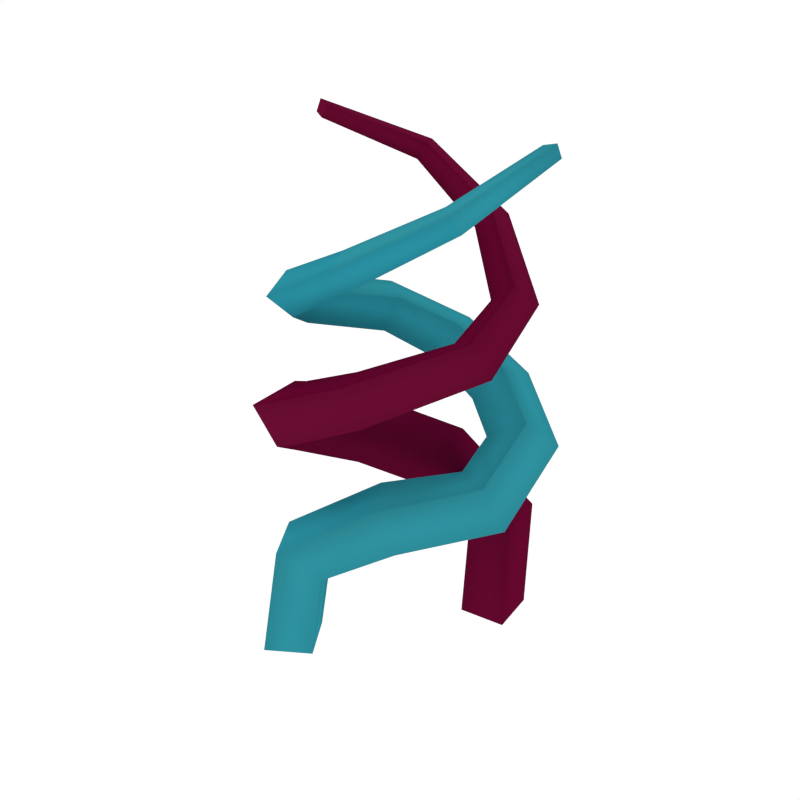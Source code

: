 # Source: Plant_2.blend  (saved by Blender 2.79.0; exported with 4.5.12 LTS)
import bpy
from mathutils import Matrix  # noqa: F401  (used for matrix-valued properties, if any)

bpy.ops.wm.read_factory_settings(use_empty=True)
scene = bpy.context.scene
scene.name = 'Scene'

# ---- collections
col_collection_1 = bpy.data.collections.new('Collection 1'); scene.collection.children.link(col_collection_1)

# ---- images (referenced by path relative to the original .blend; pixels are not part of the script)
import os
ASSET_DIR = os.environ.get("B2B_ASSET_DIR", "")  # directory of the original .blend (textures are referenced by path, not embedded)
HERE = os.path.dirname(os.path.abspath(__file__))  # packed textures are extracted next to this script under _unpacked/

def load_image(name, relpath, width, height, colorspace="sRGB"):
    """Load a texture the original file referenced (path relative to the .blend, or extracted next to this script)."""
    p = next((c for c in (os.path.join(HERE, relpath), os.path.join(ASSET_DIR, relpath)) if relpath and os.path.exists(c)), "")
    if p:
        img = bpy.data.images.load(p, check_existing=True)
        img.name = name
    else:  # same state as the original file: an image datablock whose file is absent (Cycles renders it pink)
        img = bpy.data.images.new(name, width, height)
        img.source = "FILE"
        img.filepath = "//" + (relpath or name)
    img.colorspace_settings.name = colorspace
    return img
img_atlas_png = load_image('Atlas.png', '_unpacked/Atlas.2d17175b.png', 32, 32, 'sRGB')

# ---- materials (node trees are filled in below, after node groups)
mat_atlas = bpy.data.materials.new('Atlas')
mat_atlas.alpha_threshold = 0.0
mat_atlas.roughness = 0.5

# ---- material node trees
mat_atlas.use_nodes = True; mat_atlas.node_tree.nodes.clear()
_N = mat_atlas.node_tree.nodes; _L = mat_atlas.node_tree.links
n0 = _N.new('ShaderNodeOutputMaterial'); n0.name = 'Material Output'; n0.location = (300, 300)
n1 = _N.new('ShaderNodeBsdfDiffuse'); n1.name = 'Diffuse BSDF'; n1.location = (10, 300)
n2 = _N.new('ShaderNodeTexImage'); n2.name = 'Image Texture'; n2.location = (-180, 300)
n2.width = 140
n2.image = img_atlas_png
_L.new(n1.outputs[0], n0.inputs[0])
_L.new(n2.outputs[0], n1.inputs[0])
n0.is_active_output = True

# ---- world
world_world = bpy.data.worlds.new('World'); scene.world = world_world
world_world.color = (1.0, 1.0, 1.0)
world_world.use_sun_shadow = False
world_world.sun_shadow_jitter_overblur = 0.0
world_world.cycles.sampling_method = 'NONE'
world_world.cycles.sample_map_resolution = 256

# ---- meshes
me_cubeziercurve_018 = bpy.data.meshes.new('CUBezierCurve.018')
me_cubeziercurve_018.from_pydata([(-0.4131, -0.3044, -0.001774), (-0.2547, -0.2009, -0.001774), (0.4424, 0.1212, 1.96), (0.4535, 0.1342, 1.913), (0.502, 0.1375, 1.925), (0.4909, 0.1245, 1.972), (0.3326, -0.2133, 1.825), (0.3511, -0.1848, 1.762), (0.406, -0.2295, 1.758), (0.3875, -0.258, 1.82), (0.03043, -0.3316, 1.656), (0.06752, -0.2878, 1.584), (0.09595, -0.368, 1.55), (0.05886, -0.4118, 1.621), (-0.2887, -0.2699, 1.497), (-0.2133, -0.2236, 1.427), (-0.2255, -0.3103, 1.356), (-0.301, -0.3566, 1.426), (-0.4426, -0.04836, 1.392), (-0.3182, -0.04917, 1.344), (-0.3624, -0.1047, 1.231), (-0.4869, -0.1038, 1.279), (-0.3444, 0.3395, 1.266), (-0.2277, 0.2511, 1.254), (-0.2715, 0.2113, 1.12), (-0.3882, 0.2996, 1.131), (-0.09567, 0.5143, 1.125), (-0.03951, 0.3676, 1.156), (-0.1007, 0.3147, 1.018), (-0.1568, 0.4614, 0.9863), (0.1937, 0.5051, 0.9778), (0.1858, 0.3477, 1.05), (0.08996, 0.2911, 0.9174), (0.09785, 0.4484, 0.8448), (0.4372, 0.3547, 0.8122), (0.374, 0.229, 0.935), (0.2167, 0.2112, 0.8358), (0.28, 0.3369, 0.713), (0.4467, 0.01309, 0.6194), (0.3822, -0.03728, 0.7905), (0.2221, 0.05942, 0.7587), (0.2866, 0.1098, 0.5875), (0.1472, -0.2286, 0.5158), (0.08786, -0.2731, 0.6936), (-0.01535, -0.1106, 0.6998), (0.04398, -0.06611, 0.5221), (-0.108, -0.3456, 0.3516), (-0.2449, -0.4341, 0.4595), (-0.3447, -0.2663, 0.4705), (-0.2078, -0.1778, 0.3626), (-0.1522, -0.3627, -0.001774), (-0.3105, -0.4663, -0.001774), (0.09678, 0.4096, -0.001774), (0.2805, 0.4337, -0.001774), (-0.4892, 0.1309, 1.972), (-0.4453, 0.1101, 1.96), (-0.4614, 0.1042, 1.913), (-0.5053, 0.1249, 1.925), (-0.1862, 0.3485, 1.825), (-0.2163, 0.3326, 1.762), (-0.2425, 0.3984, 1.758), (-0.2124, 0.4143, 1.82), (0.1352, 0.3043, 1.656), (0.08147, 0.2841, 1.584), (0.09581, 0.3681, 1.55), (0.1496, 0.3882, 1.621), (0.3837, 0.0947, 1.497), (0.2953, 0.09108, 1.427), (0.3483, 0.1608, 1.356), (0.4367, 0.1644, 1.426), (0.41, -0.1738, 1.392), (0.3017, -0.1123, 1.344), (0.3674, -0.08549, 1.231), (0.4757, -0.1469, 1.279), (0.135, -0.4644, 1.266), (0.07627, -0.3303, 1.254), (0.1339, -0.3169, 1.12), (0.1927, -0.451, 1.131), (-0.1674, -0.4956, 1.125), (-0.1449, -0.3402, 1.156), (-0.06569, -0.3239, 1.018), (-0.08824, -0.4793, 0.9863), (-0.4155, -0.3464, 0.9778), (-0.3318, -0.2129, 1.05), (-0.2205, -0.2102, 0.9174), (-0.3042, -0.3437, 0.8448), (-0.5547, -0.1012, 0.8174), (-0.436, -0.02233, 0.9382), (-0.2923, -0.07376, 0.8306), (-0.4109, -0.1526, 0.7098), (-0.4347, 0.2411, 0.6365), (-0.3418, 0.2457, 0.8019), (-0.2276, 0.1068, 0.7415), (-0.3205, 0.1022, 0.5762), (-0.1193, 0.3999, 0.5335), (-0.0296, 0.4015, 0.7039), (0.01916, 0.2167, 0.68), (-0.07049, 0.2151, 0.5096), (0.1026, 0.436, 0.3626), (0.2764, 0.4595, 0.449), (0.3024, 0.2657, 0.4494), (0.1286, 0.2422, 0.363), (0.3059, 0.2432, -0.001774), (0.1222, 0.219, -0.001774)], [], [(4, 2, 5), (4, 3, 2), (2, 6, 9, 5), (3, 7, 6, 2), (4, 8, 7, 3), (5, 9, 8, 4), (6, 10, 13, 9), (7, 11, 10, 6), (8, 12, 11, 7), (9, 13, 12, 8), (10, 14, 17, 13), (11, 15, 14, 10), (12, 16, 15, 11), (13, 17, 16, 12), (14, 18, 21, 17), (15, 19, 18, 14), (16, 20, 19, 15), (17, 21, 20, 16), (18, 22, 25, 21), (19, 23, 22, 18), (20, 24, 23, 19), (21, 25, 24, 20), (22, 26, 29, 25), (23, 27, 26, 22), (24, 28, 27, 23), (25, 29, 28, 24), (26, 30, 33, 29), (27, 31, 30, 26), (28, 32, 31, 27), (29, 33, 32, 28), (30, 34, 37, 33), (31, 35, 34, 30), (32, 36, 35, 31), (33, 37, 36, 32), (34, 38, 41, 37), (35, 39, 38, 34), (36, 40, 39, 35), (37, 41, 40, 36), (38, 42, 45, 41), (39, 43, 42, 38), (40, 44, 43, 39), (41, 45, 44, 40), (42, 46, 49, 45), (43, 47, 46, 42), (44, 48, 47, 43), (45, 49, 48, 44), (46, 50, 1, 49), (47, 51, 50, 46), (48, 0, 51, 47), (49, 1, 0, 48), (57, 55, 54), (57, 56, 55), (55, 58, 61, 54), (56, 59, 58, 55), (57, 60, 59, 56), (54, 61, 60, 57), (58, 62, 65, 61), (59, 63, 62, 58), (60, 64, 63, 59), (61, 65, 64, 60), (62, 66, 69, 65), (63, 67, 66, 62), (64, 68, 67, 63), (65, 69, 68, 64), (66, 70, 73, 69), (67, 71, 70, 66), (68, 72, 71, 67), (69, 73, 72, 68), (70, 74, 77, 73), (71, 75, 74, 70), (72, 76, 75, 71), (73, 77, 76, 72), (74, 78, 81, 77), (75, 79, 78, 74), (76, 80, 79, 75), (77, 81, 80, 76), (78, 82, 85, 81), (79, 83, 82, 78), (80, 84, 83, 79), (81, 85, 84, 80), (82, 86, 89, 85), (83, 87, 86, 82), (84, 88, 87, 83), (85, 89, 88, 84), (86, 90, 93, 89), (87, 91, 90, 86), (88, 92, 91, 87), (89, 93, 92, 88), (90, 94, 97, 93), (91, 95, 94, 90), (92, 96, 95, 91), (93, 97, 96, 92), (94, 98, 101, 97), (95, 99, 98, 94), (96, 100, 99, 95), (97, 101, 100, 96), (98, 52, 103, 101), (99, 53, 52, 98), (100, 102, 53, 99), (101, 103, 102, 100)])
me_cubeziercurve_018.polygons.foreach_set('use_smooth', [0, 0, 1, 1, 1, 1, 1, 1, 1, 1, 1, 1, 1, 1, 1, 1, 1, 1, 1, 1, 1, 1, 1, 1, 1, 1, 1, 1, 1, 1, 1, 1, 1, 1, 1, 1, 1, 1, 1, 1, 1, 1, 1, 1, 1, 1, 1, 1, 1, 1, 0, 0, 1, 1, 1, 1, 1, 1, 1, 1, 1, 1, 1, 1, 1, 1, 1, 1, 1, 1, 1, 1, 1, 1, 1, 1, 1, 1, 1, 1, 1, 1, 1, 1, 1, 1, 1, 1, 1, 1, 1, 1, 1, 1, 1, 1, 1, 1, 1, 1])
_uv = me_cubeziercurve_018.uv_layers.new(name='UVMap')
_uv.uv.foreach_set('vector', [0.1387, 0.891, 0.1387, 0.891, 0.1387, 0.891, 0.1387, 0.891, 0.1387, 0.891, 0.1387, 0.891, 0.1386, 0.8911, 0.1385, 0.8912, 0.1385, 0.8912, 0.1386, 0.8911, 0.1389, 0.8909, 0.1389, 0.891, 0.1388, 0.891, 0.1389, 0.8909, 0.1389, 0.891, 0.1389, 0.8911, 0.1388, 0.8911, 0.1389, 0.891, 0.1389, 0.8909, 0.1388, 0.8907, 0.1389, 0.8907, 0.1389, 0.8909, 0.1385, 0.8912, 0.1386, 0.8913, 0.1386, 0.8913, 0.1385, 0.8912, 0.1394, 0.8913, 0.1394, 0.8912, 0.1394, 0.8912, 0.1394, 0.8913, 0.1394, 0.8911, 0.1393, 0.891, 0.1394, 0.891, 0.1394, 0.8911, 0.1395, 0.8906, 0.1395, 0.8905, 0.1395, 0.8905, 0.1395, 0.8906, 0.1394, 0.8904, 0.1393, 0.8905, 0.1393, 0.8904, 0.1394, 0.8904, 0.1394, 0.8912, 0.1394, 0.8911, 0.1394, 0.8911, 0.1394, 0.8912, 0.1393, 0.891, 0.1393, 0.8909, 0.1393, 0.8909, 0.1394, 0.891, 0.1395, 0.8905, 0.1395, 0.8904, 0.1395, 0.8904, 0.1395, 0.8905, 0.1393, 0.8905, 0.1394, 0.8906, 0.1393, 0.8906, 0.1393, 0.8904, 0.1387, 0.8904, 0.1386, 0.8904, 0.1386, 0.8904, 0.1387, 0.8904, 0.1393, 0.8909, 0.1393, 0.8908, 0.1394, 0.8908, 0.1393, 0.8909, 0.1389, 0.8907, 0.1388, 0.8907, 0.1388, 0.8907, 0.1389, 0.8907, 0.1394, 0.8906, 0.1394, 0.8907, 0.1393, 0.8907, 0.1393, 0.8906, 0.1386, 0.8904, 0.1386, 0.8905, 0.1385, 0.8905, 0.1386, 0.8904, 0.1393, 0.8908, 0.1394, 0.8907, 0.1394, 0.8908, 0.1394, 0.8908, 0.1388, 0.8907, 0.1387, 0.8906, 0.1387, 0.8906, 0.1388, 0.8907, 0.1394, 0.891, 0.1394, 0.8909, 0.1395, 0.8909, 0.1395, 0.891, 0.1386, 0.8905, 0.1386, 0.8906, 0.1385, 0.8906, 0.1385, 0.8905, 0.1392, 0.8911, 0.1391, 0.8912, 0.1391, 0.8912, 0.1391, 0.8911, 0.1387, 0.8906, 0.1387, 0.8905, 0.1388, 0.8905, 0.1387, 0.8906, 0.1394, 0.8909, 0.1394, 0.8908, 0.1395, 0.8908, 0.1395, 0.8909, 0.1386, 0.8906, 0.1386, 0.8906, 0.1386, 0.8907, 0.1385, 0.8906, 0.1391, 0.8912, 0.1391, 0.8912, 0.1391, 0.8913, 0.1391, 0.8912, 0.1387, 0.8905, 0.1388, 0.8904, 0.1388, 0.8904, 0.1388, 0.8905, 0.1394, 0.8908, 0.1394, 0.8907, 0.1395, 0.8908, 0.1395, 0.8908, 0.1386, 0.8906, 0.1387, 0.8907, 0.1387, 0.8907, 0.1386, 0.8907, 0.1391, 0.8912, 0.1392, 0.8913, 0.1391, 0.8913, 0.1391, 0.8913, 0.1388, 0.8904, 0.1389, 0.8904, 0.1389, 0.8904, 0.1388, 0.8904, 0.1386, 0.8911, 0.1386, 0.8912, 0.1386, 0.8912, 0.1386, 0.8911, 0.1387, 0.8911, 0.1387, 0.8912, 0.1386, 0.8912, 0.1386, 0.8911, 0.1389, 0.8912, 0.1389, 0.8912, 0.139, 0.8911, 0.139, 0.8912, 0.1389, 0.8912, 0.1389, 0.8911, 0.1389, 0.8912, 0.1389, 0.8912, 0.1387, 0.8912, 0.1387, 0.8913, 0.1386, 0.8913, 0.1386, 0.8912, 0.1386, 0.8911, 0.1385, 0.891, 0.1386, 0.891, 0.1387, 0.8911, 0.1389, 0.8913, 0.1389, 0.8912, 0.1389, 0.8912, 0.1389, 0.8913, 0.1393, 0.8904, 0.1393, 0.8905, 0.1392, 0.8904, 0.1393, 0.8904, 0.139, 0.8913, 0.139, 0.8912, 0.1391, 0.8912, 0.1391, 0.8913, 0.1385, 0.891, 0.1385, 0.8909, 0.1386, 0.8909, 0.1386, 0.891, 0.1395, 0.891, 0.1395, 0.8911, 0.1394, 0.8911, 0.1394, 0.891, 0.1393, 0.8905, 0.1392, 0.8906, 0.1392, 0.8906, 0.1392, 0.8904, 0.139, 0.8912, 0.139, 0.8911, 0.1391, 0.8911, 0.1391, 0.8912, 0.1385, 0.8909, 0.1386, 0.8907, 0.1387, 0.8908, 0.1386, 0.8909, 0.1395, 0.8911, 0.1395, 0.8913, 0.1394, 0.8913, 0.1394, 0.8911, 0.1392, 0.8906, 0.1393, 0.8907, 0.1393, 0.8907, 0.1392, 0.8906, 0.1725, 0.8892, 0.1725, 0.8892, 0.1725, 0.8892, 0.1725, 0.8892, 0.1725, 0.8891, 0.1725, 0.8892, 0.1725, 0.8888, 0.1724, 0.8889, 0.1724, 0.8889, 0.1725, 0.8888, 0.1728, 0.8895, 0.1728, 0.8896, 0.1728, 0.8896, 0.1728, 0.8895, 0.1726, 0.8896, 0.1725, 0.8895, 0.1725, 0.8895, 0.1726, 0.8895, 0.172, 0.8892, 0.172, 0.8893, 0.172, 0.8893, 0.172, 0.8892, 0.1724, 0.8889, 0.1724, 0.889, 0.1723, 0.889, 0.1724, 0.8889, 0.1728, 0.8896, 0.1728, 0.8897, 0.1728, 0.8897, 0.1728, 0.8896, 0.1725, 0.8895, 0.1725, 0.8893, 0.1725, 0.8894, 0.1725, 0.8895, 0.172, 0.8893, 0.172, 0.8894, 0.172, 0.8894, 0.172, 0.8893, 0.1724, 0.889, 0.1724, 0.8891, 0.1724, 0.8891, 0.1723, 0.889, 0.1723, 0.8898, 0.1723, 0.8897, 0.1723, 0.8897, 0.1723, 0.8898, 0.1725, 0.8893, 0.1725, 0.8892, 0.1726, 0.8893, 0.1725, 0.8894, 0.1728, 0.8892, 0.1728, 0.8893, 0.1728, 0.8893, 0.1728, 0.8892, 0.1724, 0.8891, 0.1725, 0.8892, 0.1725, 0.8892, 0.1724, 0.8891, 0.1723, 0.8897, 0.1723, 0.8896, 0.1723, 0.8896, 0.1723, 0.8897, 0.1725, 0.8892, 0.1726, 0.8892, 0.1726, 0.8892, 0.1726, 0.8893, 0.1728, 0.8893, 0.1728, 0.8894, 0.1728, 0.8894, 0.1728, 0.8893, 0.1727, 0.8891, 0.1727, 0.889, 0.1728, 0.889, 0.1728, 0.8891, 0.1722, 0.8896, 0.1721, 0.8896, 0.1721, 0.8897, 0.1721, 0.8895, 0.1727, 0.8895, 0.1727, 0.8896, 0.1726, 0.8896, 0.1727, 0.8895, 0.172, 0.8897, 0.172, 0.8898, 0.172, 0.8898, 0.172, 0.8897, 0.1727, 0.889, 0.1727, 0.8889, 0.1728, 0.8889, 0.1728, 0.889, 0.1721, 0.8896, 0.1722, 0.8897, 0.1721, 0.8897, 0.1721, 0.8897, 0.1727, 0.8896, 0.1727, 0.8897, 0.1726, 0.8897, 0.1726, 0.8896, 0.1721, 0.8898, 0.172, 0.8897, 0.1721, 0.8897, 0.1721, 0.8897, 0.1727, 0.8889, 0.1727, 0.8888, 0.1728, 0.8888, 0.1728, 0.8889, 0.1725, 0.8896, 0.1725, 0.8897, 0.1725, 0.8897, 0.1725, 0.8896, 0.1727, 0.8897, 0.1727, 0.8897, 0.1726, 0.8898, 0.1726, 0.8897, 0.172, 0.8897, 0.172, 0.8896, 0.1721, 0.8896, 0.1721, 0.8897, 0.1721, 0.8895, 0.1721, 0.8895, 0.1721, 0.8895, 0.1722, 0.8895, 0.1725, 0.8897, 0.1725, 0.8898, 0.1725, 0.8898, 0.1725, 0.8897, 0.1723, 0.8893, 0.1723, 0.8893, 0.1722, 0.8893, 0.1723, 0.8892, 0.172, 0.8896, 0.172, 0.8895, 0.1721, 0.8896, 0.1721, 0.8896, 0.1721, 0.8895, 0.172, 0.8894, 0.1721, 0.8894, 0.1721, 0.8895, 0.1723, 0.8892, 0.1723, 0.8891, 0.1723, 0.8891, 0.1723, 0.8892, 0.1723, 0.8893, 0.1723, 0.8894, 0.1722, 0.8893, 0.1722, 0.8893, 0.1725, 0.8892, 0.1725, 0.8893, 0.1724, 0.8893, 0.1724, 0.8892, 0.172, 0.8894, 0.1721, 0.8893, 0.1721, 0.8893, 0.1721, 0.8894, 0.1723, 0.8891, 0.1722, 0.889, 0.1723, 0.889, 0.1723, 0.8891, 0.1723, 0.8894, 0.1723, 0.8894, 0.1722, 0.8895, 0.1722, 0.8893, 0.1725, 0.8893, 0.1724, 0.8894, 0.1724, 0.8893, 0.1724, 0.8893, 0.1721, 0.8893, 0.1721, 0.8892, 0.1722, 0.8892, 0.1721, 0.8893, 0.1722, 0.889, 0.1722, 0.8889, 0.1723, 0.8889, 0.1723, 0.889, 0.1723, 0.8894, 0.1723, 0.8895, 0.1723, 0.8896, 0.1722, 0.8895, 0.1724, 0.8894, 0.1724, 0.8894, 0.1723, 0.8894, 0.1724, 0.8893, 0.1728, 0.8892, 0.1728, 0.8891, 0.1729, 0.8891, 0.1729, 0.8892, 0.1722, 0.8889, 0.1723, 0.8888, 0.1723, 0.8888, 0.1723, 0.8889, 0.1726, 0.8896, 0.1726, 0.8897, 0.1725, 0.8897, 0.1725, 0.8896, 0.1724, 0.8894, 0.1725, 0.8895, 0.1725, 0.8896, 0.1723, 0.8894])
me_cubeziercurve_018.materials.append(mat_atlas)
me_cubeziercurve_018.use_remesh_preserve_volume = False
me_cubeziercurve_018.use_remesh_preserve_attributes = False
me_cubeziercurve_018.use_mirror_vertex_groups = False
me_cubeziercurve_018.auto_texspace = False
me_cubeziercurve_018.update()

# ---- objects
ob_plant_2 = bpy.data.objects.new('Plant_2', me_cubeziercurve_018)

# ---- transforms, parenting, visibility, modifiers, constraints
ob_plant_2.location = (0.0, 0.0, 0.0)
ob_plant_2.lineart.crease_threshold = 0.0

# ---- collection membership
col_collection_1.objects.link(ob_plant_2)

# ---- scene / render settings (as saved in the file)
scene.frame_start = 1; scene.frame_end = 250; scene.frame_set(0)
scene.render.engine = 'CYCLES'
scene.render.resolution_x = 1000
scene.render.resolution_y = 1000
scene.render.dither_intensity = 0.0
scene.cycles.samples = 200
scene.cycles.sampling_pattern = 'TABULATED_SOBOL'
scene.cycles.light_sampling_threshold = 0.0
scene.cycles.use_adaptive_sampling = False
scene.cycles.use_light_tree = False
scene.cycles.caustics_reflective = False
scene.cycles.caustics_refractive = False
scene.cycles.blur_glossy = 0.0
scene.cycles.max_bounces = 2
scene.cycles.pixel_filter_type = 'GAUSSIAN'
scene.cycles.sample_clamp_indirect = 0.0
scene.view_settings.view_transform = 'Standard'
bpy.context.view_layer.update()

# ---- added for rendering (the .blend has no active camera): camera
cam_auto = bpy.data.cameras.new('AutoCamera')
cam_auto.lens = 50.0
cam_auto.sensor_width = 36.0
cam_auto.clip_end = 1000.0
ob_auto_camera = bpy.data.objects.new('AutoCamera', cam_auto)
scene.collection.objects.link(ob_auto_camera)
ob_auto_camera.location = (2.2464, -2.71796, 2.80353)
ob_auto_camera.rotation_euler = (1.09748, -7.21219e-08, 0.694738)
scene.camera = ob_auto_camera
bpy.context.view_layer.update()
